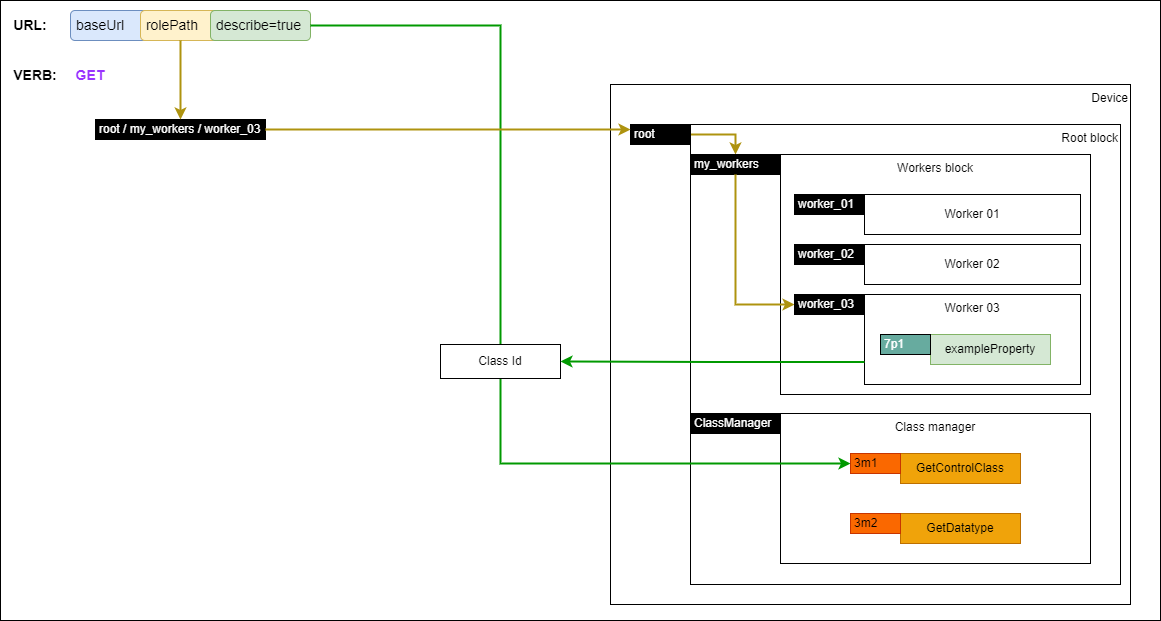

The diagram above was exported from draw.io. Its source (the exported page's mxGraphModel, read from the mxfile embedded in the PNG):
<mxGraphModel dx="2066" dy="1193" grid="1" gridSize="10" guides="1" tooltips="1" connect="1" arrows="1" fold="1" page="1" pageScale="1" pageWidth="1169" pageHeight="827" math="0" shadow="0">
  <root>
    <mxCell id="WIyWlLk6GJQsqaUBKTNV-0" />
    <mxCell id="WIyWlLk6GJQsqaUBKTNV-1" parent="WIyWlLk6GJQsqaUBKTNV-0" />
    <mxCell id="jkLGPpmDBMPinC0-GQYq-61" value="" style="rounded=0;whiteSpace=wrap;html=1;" parent="WIyWlLk6GJQsqaUBKTNV-1" vertex="1">
      <mxGeometry width="1160" height="620" as="geometry" />
    </mxCell>
    <mxCell id="FhnbLGmZ-0XuWsm5Rjy6-51" value="Device" style="rounded=0;whiteSpace=wrap;html=1;align=right;verticalAlign=top;" parent="WIyWlLk6GJQsqaUBKTNV-1" vertex="1">
      <mxGeometry x="610" y="84" width="520" height="520" as="geometry" />
    </mxCell>
    <mxCell id="FhnbLGmZ-0XuWsm5Rjy6-0" value="&lt;div&gt;Root block&lt;br&gt;&lt;/div&gt;" style="rounded=0;whiteSpace=wrap;html=1;align=right;verticalAlign=top;" parent="WIyWlLk6GJQsqaUBKTNV-1" vertex="1">
      <mxGeometry x="690" y="124" width="430" height="460" as="geometry" />
    </mxCell>
    <mxCell id="FhnbLGmZ-0XuWsm5Rjy6-1" value="Workers block" style="rounded=0;whiteSpace=wrap;html=1;verticalAlign=top;" parent="WIyWlLk6GJQsqaUBKTNV-1" vertex="1">
      <mxGeometry x="780" y="154" width="310" height="240" as="geometry" />
    </mxCell>
    <mxCell id="FhnbLGmZ-0XuWsm5Rjy6-2" value="Worker 01" style="rounded=0;whiteSpace=wrap;html=1;" parent="WIyWlLk6GJQsqaUBKTNV-1" vertex="1">
      <mxGeometry x="864" y="194" width="216" height="40" as="geometry" />
    </mxCell>
    <mxCell id="FhnbLGmZ-0XuWsm5Rjy6-3" value="Worker 02" style="rounded=0;whiteSpace=wrap;html=1;" parent="WIyWlLk6GJQsqaUBKTNV-1" vertex="1">
      <mxGeometry x="864" y="244" width="216" height="40" as="geometry" />
    </mxCell>
    <mxCell id="FhnbLGmZ-0XuWsm5Rjy6-4" value="Worker 03" style="rounded=0;whiteSpace=wrap;html=1;verticalAlign=top;" parent="WIyWlLk6GJQsqaUBKTNV-1" vertex="1">
      <mxGeometry x="864" y="294" width="216" height="90" as="geometry" />
    </mxCell>
    <mxCell id="FhnbLGmZ-0XuWsm5Rjy6-49" style="edgeStyle=orthogonalEdgeStyle;rounded=0;orthogonalLoop=1;jettySize=auto;html=1;exitX=1;exitY=0.5;exitDx=0;exitDy=0;fontColor=#000000;strokeColor=#ae930f;strokeWidth=2;" parent="WIyWlLk6GJQsqaUBKTNV-1" source="FhnbLGmZ-0XuWsm5Rjy6-5" target="FhnbLGmZ-0XuWsm5Rjy6-7" edge="1">
      <mxGeometry relative="1" as="geometry" />
    </mxCell>
    <mxCell id="FhnbLGmZ-0XuWsm5Rjy6-5" value="root" style="rounded=0;whiteSpace=wrap;html=1;align=left;fillColor=#000000;fontColor=#FFFFFF;spacingLeft=2;" parent="WIyWlLk6GJQsqaUBKTNV-1" vertex="1">
      <mxGeometry x="630" y="124" width="60" height="20" as="geometry" />
    </mxCell>
    <mxCell id="FhnbLGmZ-0XuWsm5Rjy6-7" value="my_workers" style="rounded=0;whiteSpace=wrap;html=1;align=left;fillColor=#000000;fontColor=#FFFFFF;spacingLeft=2;" parent="WIyWlLk6GJQsqaUBKTNV-1" vertex="1">
      <mxGeometry x="690" y="154" width="90" height="20" as="geometry" />
    </mxCell>
    <mxCell id="FhnbLGmZ-0XuWsm5Rjy6-9" value="worker_01" style="rounded=0;whiteSpace=wrap;html=1;align=left;fillColor=#000000;fontColor=#FFFFFF;spacingLeft=2;" parent="WIyWlLk6GJQsqaUBKTNV-1" vertex="1">
      <mxGeometry x="794" y="194" width="70" height="20" as="geometry" />
    </mxCell>
    <mxCell id="FhnbLGmZ-0XuWsm5Rjy6-13" value="exampleProperty" style="rounded=0;whiteSpace=wrap;html=1;fillColor=#d5e8d4;strokeColor=#82b366;fontColor=default;" parent="WIyWlLk6GJQsqaUBKTNV-1" vertex="1">
      <mxGeometry x="930" y="334" width="120" height="30" as="geometry" />
    </mxCell>
    <mxCell id="FhnbLGmZ-0XuWsm5Rjy6-14" value="7p1" style="rounded=0;whiteSpace=wrap;html=1;align=left;fillColor=#67AB9F;fontColor=#FFFFFF;spacingLeft=2;" parent="WIyWlLk6GJQsqaUBKTNV-1" vertex="1">
      <mxGeometry x="880" y="334" width="50" height="20" as="geometry" />
    </mxCell>
    <mxCell id="FhnbLGmZ-0XuWsm5Rjy6-15" value="Class manager" style="rounded=0;whiteSpace=wrap;html=1;verticalAlign=top;" parent="WIyWlLk6GJQsqaUBKTNV-1" vertex="1">
      <mxGeometry x="780" y="413" width="310" height="150" as="geometry" />
    </mxCell>
    <mxCell id="FhnbLGmZ-0XuWsm5Rjy6-16" value="ClassManager" style="rounded=0;whiteSpace=wrap;html=1;align=left;fillColor=#000000;fontColor=#FFFFFF;spacingLeft=2;" parent="WIyWlLk6GJQsqaUBKTNV-1" vertex="1">
      <mxGeometry x="690" y="413" width="90" height="20" as="geometry" />
    </mxCell>
    <mxCell id="jkLGPpmDBMPinC0-GQYq-0" value="worker_02" style="rounded=0;whiteSpace=wrap;html=1;align=left;fillColor=#000000;fontColor=#FFFFFF;spacingLeft=2;" parent="WIyWlLk6GJQsqaUBKTNV-1" vertex="1">
      <mxGeometry x="794" y="244" width="70" height="20" as="geometry" />
    </mxCell>
    <mxCell id="jkLGPpmDBMPinC0-GQYq-1" value="GetControlClass" style="rounded=0;whiteSpace=wrap;html=1;fillColor=#f0a30a;strokeColor=#BD7000;fontColor=#000000;" parent="WIyWlLk6GJQsqaUBKTNV-1" vertex="1">
      <mxGeometry x="900" y="453" width="120" height="30" as="geometry" />
    </mxCell>
    <mxCell id="jkLGPpmDBMPinC0-GQYq-2" value="3m1" style="rounded=0;whiteSpace=wrap;html=1;align=left;fillColor=#fa6800;fontColor=#000000;spacingLeft=2;strokeColor=#C73500;" parent="WIyWlLk6GJQsqaUBKTNV-1" vertex="1">
      <mxGeometry x="850" y="453" width="50" height="20" as="geometry" />
    </mxCell>
    <mxCell id="jkLGPpmDBMPinC0-GQYq-3" value="GetDatatype" style="rounded=0;whiteSpace=wrap;html=1;fillColor=#f0a30a;strokeColor=#BD7000;fontColor=#000000;" parent="WIyWlLk6GJQsqaUBKTNV-1" vertex="1">
      <mxGeometry x="900" y="513" width="120" height="30" as="geometry" />
    </mxCell>
    <mxCell id="jkLGPpmDBMPinC0-GQYq-4" value="3m2" style="rounded=0;whiteSpace=wrap;html=1;align=left;fillColor=#fa6800;fontColor=#000000;spacingLeft=2;strokeColor=#C73500;" parent="WIyWlLk6GJQsqaUBKTNV-1" vertex="1">
      <mxGeometry x="850" y="513" width="50" height="20" as="geometry" />
    </mxCell>
    <mxCell id="jkLGPpmDBMPinC0-GQYq-5" value="&amp;nbsp;baseUrl" style="rounded=1;whiteSpace=wrap;html=1;align=left;fontSize=14;fillColor=#dae8fc;strokeColor=#6c8ebf;" parent="WIyWlLk6GJQsqaUBKTNV-1" vertex="1">
      <mxGeometry x="70" y="10" width="90" height="30" as="geometry" />
    </mxCell>
    <mxCell id="jkLGPpmDBMPinC0-GQYq-6" value="&amp;nbsp;rolePath" style="rounded=1;whiteSpace=wrap;html=1;align=left;fontSize=14;fillColor=#fff2cc;strokeColor=#d6b656;" parent="WIyWlLk6GJQsqaUBKTNV-1" vertex="1">
      <mxGeometry x="140" y="10" width="80" height="30" as="geometry" />
    </mxCell>
    <mxCell id="jkLGPpmDBMPinC0-GQYq-7" value="&amp;nbsp;describe=true" style="rounded=1;whiteSpace=wrap;html=1;align=left;fontSize=14;fillColor=#d5e8d4;strokeColor=#82b366;" parent="WIyWlLk6GJQsqaUBKTNV-1" vertex="1">
      <mxGeometry x="210" y="10" width="100" height="30" as="geometry" />
    </mxCell>
    <mxCell id="jkLGPpmDBMPinC0-GQYq-8" value="URL:" style="text;html=1;strokeColor=none;fillColor=none;align=center;verticalAlign=middle;whiteSpace=wrap;rounded=0;fontStyle=1;fontSize=14;" parent="WIyWlLk6GJQsqaUBKTNV-1" vertex="1">
      <mxGeometry x="10" y="10" width="40" height="30" as="geometry" />
    </mxCell>
    <mxCell id="jkLGPpmDBMPinC0-GQYq-9" value="VERB:" style="text;html=1;strokeColor=none;fillColor=none;align=center;verticalAlign=middle;whiteSpace=wrap;rounded=0;fontStyle=1;fontSize=14;" parent="WIyWlLk6GJQsqaUBKTNV-1" vertex="1">
      <mxGeometry x="10" y="60" width="50" height="30" as="geometry" />
    </mxCell>
    <mxCell id="jkLGPpmDBMPinC0-GQYq-10" value="GET" style="text;html=1;strokeColor=none;fillColor=none;align=center;verticalAlign=middle;whiteSpace=wrap;rounded=0;fontStyle=1;fontSize=14;fontColor=#9933FF;" parent="WIyWlLk6GJQsqaUBKTNV-1" vertex="1">
      <mxGeometry x="70" y="60" width="40" height="30" as="geometry" />
    </mxCell>
    <mxCell id="jkLGPpmDBMPinC0-GQYq-12" value="root / my_workers / worker_03" style="rounded=0;whiteSpace=wrap;html=1;align=left;fillColor=#000000;fontColor=#FFFFFF;spacingLeft=2;" parent="WIyWlLk6GJQsqaUBKTNV-1" vertex="1">
      <mxGeometry x="95" y="119" width="170" height="20" as="geometry" />
    </mxCell>
    <mxCell id="jkLGPpmDBMPinC0-GQYq-14" style="edgeStyle=orthogonalEdgeStyle;rounded=0;orthogonalLoop=1;jettySize=auto;html=1;exitX=0.5;exitY=1;exitDx=0;exitDy=0;fontColor=#000000;strokeColor=#ae930f;strokeWidth=2;entryX=0;entryY=0.5;entryDx=0;entryDy=0;" parent="WIyWlLk6GJQsqaUBKTNV-1" source="FhnbLGmZ-0XuWsm5Rjy6-7" target="jkLGPpmDBMPinC0-GQYq-15" edge="1">
      <mxGeometry relative="1" as="geometry">
        <mxPoint x="700" y="234" as="sourcePoint" />
        <mxPoint x="745" y="254" as="targetPoint" />
      </mxGeometry>
    </mxCell>
    <mxCell id="jkLGPpmDBMPinC0-GQYq-15" value="worker_03" style="rounded=0;whiteSpace=wrap;html=1;align=left;fillColor=#000000;fontColor=#FFFFFF;spacingLeft=2;" parent="WIyWlLk6GJQsqaUBKTNV-1" vertex="1">
      <mxGeometry x="794" y="294" width="70" height="20" as="geometry" />
    </mxCell>
    <mxCell id="jkLGPpmDBMPinC0-GQYq-16" style="edgeStyle=orthogonalEdgeStyle;rounded=0;orthogonalLoop=1;jettySize=auto;html=1;exitX=1;exitY=0.5;exitDx=0;exitDy=0;fontColor=#000000;strokeColor=#009900;strokeWidth=2;entryX=0;entryY=0.5;entryDx=0;entryDy=0;" parent="WIyWlLk6GJQsqaUBKTNV-1" source="jkLGPpmDBMPinC0-GQYq-7" target="jkLGPpmDBMPinC0-GQYq-2" edge="1">
      <mxGeometry relative="1" as="geometry">
        <mxPoint x="520" y="414" as="sourcePoint" />
        <mxPoint x="579" y="544" as="targetPoint" />
        <Array as="points">
          <mxPoint x="500" y="25" />
          <mxPoint x="500" y="463" />
        </Array>
      </mxGeometry>
    </mxCell>
    <mxCell id="jkLGPpmDBMPinC0-GQYq-55" style="edgeStyle=orthogonalEdgeStyle;rounded=0;orthogonalLoop=1;jettySize=auto;html=1;exitX=1;exitY=0.5;exitDx=0;exitDy=0;fontColor=#000000;strokeColor=#ae930f;entryX=0;entryY=0.25;entryDx=0;entryDy=0;strokeWidth=2;" parent="WIyWlLk6GJQsqaUBKTNV-1" source="jkLGPpmDBMPinC0-GQYq-12" target="FhnbLGmZ-0XuWsm5Rjy6-5" edge="1">
      <mxGeometry relative="1" as="geometry">
        <mxPoint x="360" y="154" as="sourcePoint" />
        <mxPoint x="360" y="271" as="targetPoint" />
        <Array as="points">
          <mxPoint x="265" y="129" />
        </Array>
      </mxGeometry>
    </mxCell>
    <mxCell id="jkLGPpmDBMPinC0-GQYq-60" style="edgeStyle=orthogonalEdgeStyle;rounded=0;orthogonalLoop=1;jettySize=auto;html=1;fontColor=#000000;strokeColor=#ae930f;entryX=0.5;entryY=0;entryDx=0;entryDy=0;strokeWidth=2;" parent="WIyWlLk6GJQsqaUBKTNV-1" source="jkLGPpmDBMPinC0-GQYq-6" target="jkLGPpmDBMPinC0-GQYq-12" edge="1">
      <mxGeometry relative="1" as="geometry">
        <mxPoint x="180" y="74.5" as="sourcePoint" />
        <mxPoint x="545" y="74.5" as="targetPoint" />
        <Array as="points" />
      </mxGeometry>
    </mxCell>
    <mxCell id="AqbOU0NS3K4wL7J_QUlQ-66" value="Class Id" style="rounded=0;whiteSpace=wrap;html=1;" parent="WIyWlLk6GJQsqaUBKTNV-1" vertex="1">
      <mxGeometry x="440" y="344" width="120" height="34" as="geometry" />
    </mxCell>
    <mxCell id="AqbOU0NS3K4wL7J_QUlQ-67" style="edgeStyle=orthogonalEdgeStyle;rounded=0;orthogonalLoop=1;jettySize=auto;html=1;exitX=0;exitY=0.75;exitDx=0;exitDy=0;entryX=1;entryY=0.5;entryDx=0;entryDy=0;strokeColor=#009900;fontColor=#000000;strokeWidth=2;startArrow=none;startFill=0;" parent="WIyWlLk6GJQsqaUBKTNV-1" source="FhnbLGmZ-0XuWsm5Rjy6-4" target="AqbOU0NS3K4wL7J_QUlQ-66" edge="1">
      <mxGeometry relative="1" as="geometry" />
    </mxCell>
  </root>
</mxGraphModel>